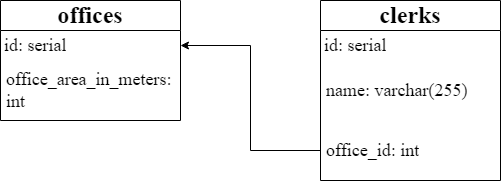

The diagram above was exported from draw.io. Its source (the exported page's mxGraphModel, read from the mxfile embedded in the PNG):
<mxGraphModel dx="878" dy="434" grid="1" gridSize="10" guides="1" tooltips="1" connect="1" arrows="1" fold="1" page="1" pageScale="1" pageWidth="827" pageHeight="1169" math="0" shadow="0">
  <root>
    <mxCell id="0" />
    <mxCell id="1" parent="0" />
    <mxCell id="b8fERIUcrNHs88r1bX8u-11" value="&lt;font style=&quot;font-size: 24px;&quot;&gt;&lt;b&gt;offices&lt;/b&gt;&lt;/font&gt;" style="swimlane;fontStyle=0;childLayout=stackLayout;horizontal=1;startSize=30;horizontalStack=0;resizeParent=1;resizeParentMax=0;resizeLast=0;collapsible=1;marginBottom=0;whiteSpace=wrap;html=1;fontFamily=Times New Roman;fontSize=18;" vertex="1" parent="1">
      <mxGeometry x="120" y="80" width="180" height="120" as="geometry" />
    </mxCell>
    <mxCell id="b8fERIUcrNHs88r1bX8u-19" value="&lt;div&gt;&lt;font&gt;&lt;span style=&quot;font-size: 18px;&quot;&gt;id: serial&lt;/span&gt;&lt;/font&gt;&lt;/div&gt;" style="text;strokeColor=none;fillColor=none;align=left;verticalAlign=middle;spacingLeft=4;spacingRight=4;overflow=hidden;points=[[0,0.5],[1,0.5]];portConstraint=eastwest;rotatable=0;whiteSpace=wrap;html=1;spacing=0;fontFamily=Times New Roman;" vertex="1" parent="b8fERIUcrNHs88r1bX8u-11">
      <mxGeometry y="30" width="180" height="30" as="geometry" />
    </mxCell>
    <mxCell id="b8fERIUcrNHs88r1bX8u-14" value="office_area_in_meters: int" style="text;strokeColor=none;fillColor=none;align=left;verticalAlign=middle;spacingLeft=4;spacingRight=4;overflow=hidden;points=[[0,0.5],[1,0.5]];portConstraint=eastwest;rotatable=0;whiteSpace=wrap;html=1;fontFamily=Times New Roman;fontSize=18;" vertex="1" parent="b8fERIUcrNHs88r1bX8u-11">
      <mxGeometry y="60" width="180" height="60" as="geometry" />
    </mxCell>
    <mxCell id="b8fERIUcrNHs88r1bX8u-22" value="&lt;font style=&quot;font-size: 24px;&quot;&gt;&lt;b&gt;clerks&lt;/b&gt;&lt;/font&gt;" style="swimlane;fontStyle=0;childLayout=stackLayout;horizontal=1;startSize=30;horizontalStack=0;resizeParent=1;resizeParentMax=0;resizeLast=0;collapsible=1;marginBottom=0;whiteSpace=wrap;html=1;fontFamily=Times New Roman;fontSize=18;" vertex="1" parent="1">
      <mxGeometry x="440" y="80" width="180" height="180" as="geometry" />
    </mxCell>
    <mxCell id="b8fERIUcrNHs88r1bX8u-23" value="&lt;div&gt;&lt;font&gt;&lt;span style=&quot;font-size: 18px;&quot;&gt;id: serial&lt;/span&gt;&lt;/font&gt;&lt;/div&gt;" style="text;strokeColor=none;fillColor=none;align=left;verticalAlign=middle;spacingLeft=4;spacingRight=4;overflow=hidden;points=[[0,0.5],[1,0.5]];portConstraint=eastwest;rotatable=0;whiteSpace=wrap;html=1;spacing=0;fontFamily=Times New Roman;" vertex="1" parent="b8fERIUcrNHs88r1bX8u-22">
      <mxGeometry y="30" width="180" height="30" as="geometry" />
    </mxCell>
    <mxCell id="b8fERIUcrNHs88r1bX8u-25" value="name: varchar(255)" style="text;strokeColor=none;fillColor=none;align=left;verticalAlign=middle;spacingLeft=4;spacingRight=4;overflow=hidden;points=[[0,0.5],[1,0.5]];portConstraint=eastwest;rotatable=0;whiteSpace=wrap;html=1;fontFamily=Times New Roman;fontSize=18;" vertex="1" parent="b8fERIUcrNHs88r1bX8u-22">
      <mxGeometry y="60" width="180" height="60" as="geometry" />
    </mxCell>
    <mxCell id="b8fERIUcrNHs88r1bX8u-28" value="office_id: int" style="text;strokeColor=none;fillColor=none;align=left;verticalAlign=middle;spacingLeft=4;spacingRight=4;overflow=hidden;points=[[0,0.5],[1,0.5]];portConstraint=eastwest;rotatable=0;whiteSpace=wrap;html=1;fontFamily=Times New Roman;fontSize=18;" vertex="1" parent="b8fERIUcrNHs88r1bX8u-22">
      <mxGeometry y="120" width="180" height="60" as="geometry" />
    </mxCell>
    <mxCell id="b8fERIUcrNHs88r1bX8u-29" style="edgeStyle=orthogonalEdgeStyle;rounded=0;orthogonalLoop=1;jettySize=auto;html=1;exitX=0;exitY=0.5;exitDx=0;exitDy=0;entryX=1;entryY=0.5;entryDx=0;entryDy=0;" edge="1" parent="1" source="b8fERIUcrNHs88r1bX8u-28" target="b8fERIUcrNHs88r1bX8u-19">
      <mxGeometry relative="1" as="geometry" />
    </mxCell>
  </root>
</mxGraphModel>